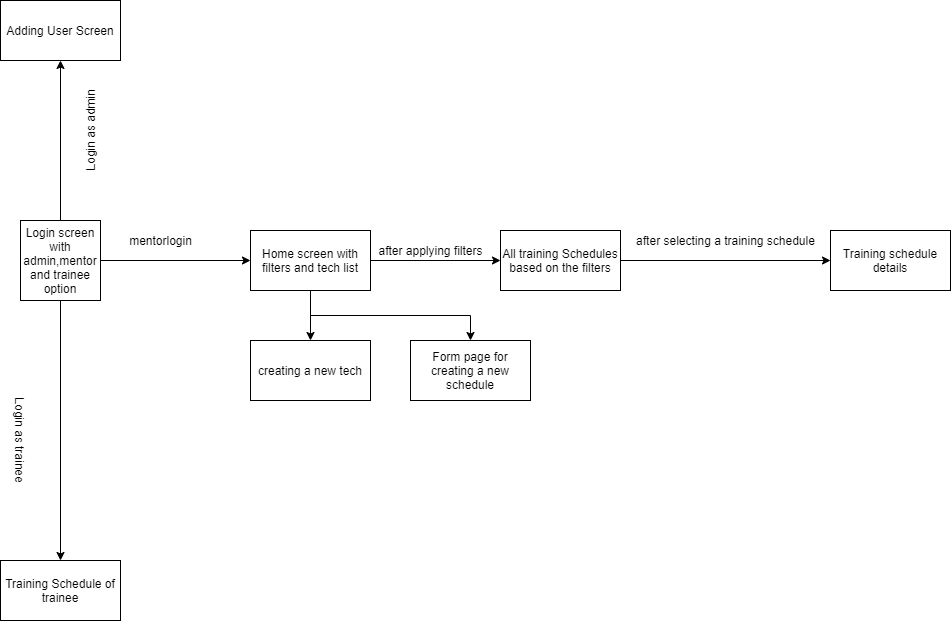

The diagram above was exported from draw.io. Its source (the exported page's mxGraphModel, read from the mxfile embedded in the PNG):
<mxGraphModel dx="1038" dy="1679" grid="1" gridSize="10" guides="1" tooltips="1" connect="1" arrows="1" fold="1" page="1" pageScale="1" pageWidth="850" pageHeight="1100" math="0" shadow="0">
  <root>
    <mxCell id="0" />
    <mxCell id="1" parent="0" />
    <mxCell id="asmRcfOaZEeYzj_4_qfv-3" value="" style="edgeStyle=orthogonalEdgeStyle;rounded=0;orthogonalLoop=1;jettySize=auto;html=1;" parent="1" source="asmRcfOaZEeYzj_4_qfv-1" target="asmRcfOaZEeYzj_4_qfv-2" edge="1">
      <mxGeometry relative="1" as="geometry" />
    </mxCell>
    <mxCell id="asmRcfOaZEeYzj_4_qfv-18" value="" style="edgeStyle=orthogonalEdgeStyle;rounded=0;orthogonalLoop=1;jettySize=auto;html=1;" parent="1" source="asmRcfOaZEeYzj_4_qfv-1" target="asmRcfOaZEeYzj_4_qfv-17" edge="1">
      <mxGeometry relative="1" as="geometry" />
    </mxCell>
    <mxCell id="asmRcfOaZEeYzj_4_qfv-21" value="" style="edgeStyle=orthogonalEdgeStyle;rounded=0;orthogonalLoop=1;jettySize=auto;html=1;" parent="1" source="asmRcfOaZEeYzj_4_qfv-1" target="asmRcfOaZEeYzj_4_qfv-20" edge="1">
      <mxGeometry relative="1" as="geometry" />
    </mxCell>
    <mxCell id="asmRcfOaZEeYzj_4_qfv-1" value="Login screen with admin,mentor and trainee option" style="whiteSpace=wrap;html=1;aspect=fixed;" parent="1" vertex="1">
      <mxGeometry x="70" y="80" width="80" height="80" as="geometry" />
    </mxCell>
    <mxCell id="asmRcfOaZEeYzj_4_qfv-6" value="" style="edgeStyle=orthogonalEdgeStyle;rounded=0;orthogonalLoop=1;jettySize=auto;html=1;" parent="1" source="asmRcfOaZEeYzj_4_qfv-2" target="asmRcfOaZEeYzj_4_qfv-5" edge="1">
      <mxGeometry relative="1" as="geometry" />
    </mxCell>
    <mxCell id="asmRcfOaZEeYzj_4_qfv-12" value="" style="edgeStyle=orthogonalEdgeStyle;rounded=0;orthogonalLoop=1;jettySize=auto;html=1;" parent="1" target="asmRcfOaZEeYzj_4_qfv-11" edge="1">
      <mxGeometry relative="1" as="geometry">
        <mxPoint x="360" y="175" as="sourcePoint" />
      </mxGeometry>
    </mxCell>
    <mxCell id="asmRcfOaZEeYzj_4_qfv-16" value="" style="edgeStyle=orthogonalEdgeStyle;rounded=0;orthogonalLoop=1;jettySize=auto;html=1;" parent="1" source="asmRcfOaZEeYzj_4_qfv-2" target="asmRcfOaZEeYzj_4_qfv-15" edge="1">
      <mxGeometry relative="1" as="geometry" />
    </mxCell>
    <mxCell id="asmRcfOaZEeYzj_4_qfv-2" value="Home screen with filters and tech list" style="whiteSpace=wrap;html=1;" parent="1" vertex="1">
      <mxGeometry x="300" y="90" width="120" height="60" as="geometry" />
    </mxCell>
    <mxCell id="asmRcfOaZEeYzj_4_qfv-4" value="mentorlogin" style="text;html=1;align=center;verticalAlign=middle;resizable=0;points=[];autosize=1;strokeColor=none;" parent="1" vertex="1">
      <mxGeometry x="170" y="90" width="80" height="20" as="geometry" />
    </mxCell>
    <mxCell id="asmRcfOaZEeYzj_4_qfv-9" value="" style="edgeStyle=orthogonalEdgeStyle;rounded=0;orthogonalLoop=1;jettySize=auto;html=1;" parent="1" source="asmRcfOaZEeYzj_4_qfv-5" target="asmRcfOaZEeYzj_4_qfv-8" edge="1">
      <mxGeometry relative="1" as="geometry" />
    </mxCell>
    <mxCell id="asmRcfOaZEeYzj_4_qfv-5" value="All training Schedules&lt;br&gt;based on the filters" style="whiteSpace=wrap;html=1;" parent="1" vertex="1">
      <mxGeometry x="550" y="90" width="120" height="60" as="geometry" />
    </mxCell>
    <mxCell id="asmRcfOaZEeYzj_4_qfv-7" value="after applying filters" style="text;html=1;align=center;verticalAlign=middle;resizable=0;points=[];autosize=1;strokeColor=none;" parent="1" vertex="1">
      <mxGeometry x="420" y="100" width="120" height="20" as="geometry" />
    </mxCell>
    <mxCell id="asmRcfOaZEeYzj_4_qfv-8" value="Training schedule details" style="whiteSpace=wrap;html=1;" parent="1" vertex="1">
      <mxGeometry x="880" y="90" width="120" height="60" as="geometry" />
    </mxCell>
    <mxCell id="asmRcfOaZEeYzj_4_qfv-10" value="after selecting a training schedule" style="text;html=1;align=center;verticalAlign=middle;resizable=0;points=[];autosize=1;strokeColor=none;" parent="1" vertex="1">
      <mxGeometry x="680" y="90" width="190" height="20" as="geometry" />
    </mxCell>
    <mxCell id="asmRcfOaZEeYzj_4_qfv-11" value="Form page for creating a new schedule" style="whiteSpace=wrap;html=1;" parent="1" vertex="1">
      <mxGeometry x="460" y="200" width="120" height="60" as="geometry" />
    </mxCell>
    <mxCell id="asmRcfOaZEeYzj_4_qfv-15" value="creating a new tech" style="whiteSpace=wrap;html=1;" parent="1" vertex="1">
      <mxGeometry x="300" y="200" width="120" height="60" as="geometry" />
    </mxCell>
    <mxCell id="asmRcfOaZEeYzj_4_qfv-17" value="Training Schedule of trainee" style="whiteSpace=wrap;html=1;" parent="1" vertex="1">
      <mxGeometry x="50" y="420" width="120" height="60" as="geometry" />
    </mxCell>
    <mxCell id="asmRcfOaZEeYzj_4_qfv-19" value="Login as trainee" style="text;html=1;strokeColor=none;fillColor=none;align=center;verticalAlign=middle;whiteSpace=wrap;rounded=0;rotation=90;" parent="1" vertex="1">
      <mxGeometry x="20" y="290" width="100" height="20" as="geometry" />
    </mxCell>
    <mxCell id="asmRcfOaZEeYzj_4_qfv-20" value="Adding User Screen" style="whiteSpace=wrap;html=1;" parent="1" vertex="1">
      <mxGeometry x="50" y="-140" width="120" height="60" as="geometry" />
    </mxCell>
    <mxCell id="asmRcfOaZEeYzj_4_qfv-22" value="Login as admin" style="text;html=1;strokeColor=none;fillColor=none;align=center;verticalAlign=middle;whiteSpace=wrap;rounded=0;rotation=270;" parent="1" vertex="1">
      <mxGeometry x="95" y="-35" width="90" height="50" as="geometry" />
    </mxCell>
  </root>
</mxGraphModel>